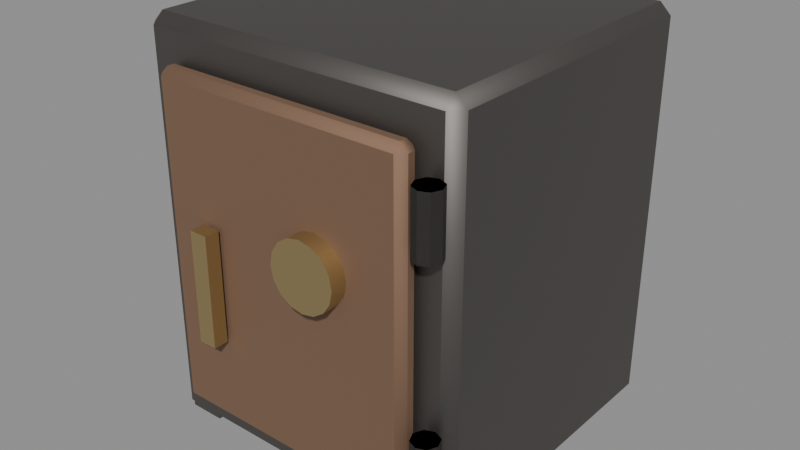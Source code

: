 # Source: metal-safe-v01.blend  (saved by Blender 5.2.45; exported with 4.5.12 LTS)
import bpy
from mathutils import Matrix  # noqa: F401  (used for matrix-valued properties, if any)

bpy.ops.wm.read_factory_settings(use_empty=True)
scene = bpy.context.scene
scene.name = 'Scene'

# ---- materials (node trees are filled in below, after node groups)
mat_iron = bpy.data.materials.new('iron')
mat_iron_rust = bpy.data.materials.new('iron-rust')
mat_brass = bpy.data.materials.new('brass')

# ---- material node trees
mat_iron.use_nodes = True; mat_iron.node_tree.nodes.clear()
_N = mat_iron.node_tree.nodes; _L = mat_iron.node_tree.links
n0 = _N.new('ShaderNodeOutputMaterial'); n0.name = 'Material Output'; n0.location = (0, 0)
n1 = _N.new('ShaderNodeBsdfPrincipled'); n1.name = 'Principled BSDF'; n1.location = (0, 0)
n1.inputs[0].default_value = (0.16, 0.15, 0.14, 1.0)
n1.inputs[1].default_value = 0.9
n1.inputs[2].default_value = 0.55
n1.inputs[10].default_value = 0.005
_L.new(n1.outputs[0], n0.inputs[0])
n0.is_active_output = True
mat_iron_rust.use_nodes = True; mat_iron_rust.node_tree.nodes.clear()
_N = mat_iron_rust.node_tree.nodes; _L = mat_iron_rust.node_tree.links
n0 = _N.new('ShaderNodeOutputMaterial'); n0.name = 'Material Output'; n0.location = (0, 0)
n1 = _N.new('ShaderNodeBsdfPrincipled'); n1.name = 'Principled BSDF'; n1.location = (0, 0)
n1.inputs[0].default_value = (0.28, 0.17, 0.11, 1.0)
n1.inputs[1].default_value = 0.6
n1.inputs[2].default_value = 0.75
n1.inputs[10].default_value = 0.005
_L.new(n1.outputs[0], n0.inputs[0])
n0.is_active_output = True
mat_brass.use_nodes = True; mat_brass.node_tree.nodes.clear()
_N = mat_brass.node_tree.nodes; _L = mat_brass.node_tree.links
n0 = _N.new('ShaderNodeOutputMaterial'); n0.name = 'Material Output'; n0.location = (0, 0)
n1 = _N.new('ShaderNodeBsdfPrincipled'); n1.name = 'Principled BSDF'; n1.location = (0, 0)
n1.inputs[0].default_value = (0.55, 0.42, 0.2, 1.0)
n1.inputs[1].default_value = 0.9
n1.inputs[2].default_value = 0.4
n1.inputs[10].default_value = 0.005
_L.new(n1.outputs[0], n0.inputs[0])
n0.is_active_output = True

# ---- meshes
me_metal_safe = bpy.data.meshes.new('metal-safe')
me_metal_safe.from_pydata([(-0.42, -0.3425, 0.0), (-0.42, -0.3725, 0.03), (-0.45, -0.3425, 0.03), (-0.42, -0.3725, 1.07), (-0.42, -0.3425, 1.1), (-0.45, -0.3425, 1.07), (-0.42, 0.4475, 0.0), (-0.45, 0.4475, 0.03), (-0.42, 0.4775, 0.03), (-0.42, 0.4475, 1.1), (-0.42, 0.4775, 1.07), (-0.45, 0.4475, 1.07), (0.42, -0.3425, 0.0), (0.45, -0.3425, 0.03), (0.42, -0.3725, 0.03), (0.42, -0.3425, 1.1), (0.42, -0.3725, 1.07), (0.45, -0.3425, 1.07), (0.42, 0.4475, 0.0), (0.42, 0.4775, 0.03), (0.45, 0.4475, 0.03), (0.42, 0.4475, 1.1), (0.45, 0.4475, 1.07), (0.42, 0.4775, 1.07), (-0.34, -0.4075, 0.1), (-0.34, -0.4275, 0.12), (-0.36, -0.4075, 0.12), (-0.34, -0.4275, 0.98), (-0.34, -0.4075, 1.0), (-0.36, -0.4075, 0.98), (-0.34, -0.3875, 0.1), (-0.36, -0.3875, 0.12), (-0.34, -0.3675, 0.12), (-0.34, -0.3875, 1.0), (-0.34, -0.3675, 0.98), (-0.36, -0.3875, 0.98), (0.34, -0.4075, 0.1), (0.36, -0.4075, 0.12), (0.34, -0.4275, 0.12), (0.34, -0.4075, 1.0), (0.34, -0.4275, 0.98), (0.36, -0.4075, 0.98), (0.34, -0.3875, 0.1), (0.34, -0.3675, 0.12), (0.36, -0.3875, 0.12), (0.34, -0.3875, 1.0), (0.36, -0.3875, 0.98), (0.34, -0.3675, 0.98), (0.12, -0.4225, 0.74), (0.12, -0.4725, 0.74), (0.1544, -0.4225, 0.7331), (0.1544, -0.4725, 0.7331), (0.1836, -0.4225, 0.7136), (0.1836, -0.4725, 0.7136), (0.2031, -0.4225, 0.6844), (0.2031, -0.4725, 0.6844), (0.21, -0.4225, 0.65), (0.21, -0.4725, 0.65), (0.2031, -0.4225, 0.6156), (0.2031, -0.4725, 0.6156), (0.1836, -0.4225, 0.5864), (0.1836, -0.4725, 0.5864), (0.1544, -0.4225, 0.5669), (0.1544, -0.4725, 0.5669), (0.12, -0.4225, 0.56), (0.12, -0.4725, 0.56), (0.08556, -0.4225, 0.5669), (0.08556, -0.4725, 0.5669), (0.05636, -0.4225, 0.5864), (0.05636, -0.4725, 0.5864), (0.03685, -0.4225, 0.6156), (0.03685, -0.4725, 0.6156), (0.03, -0.4225, 0.65), (0.03, -0.4725, 0.65), (0.03685, -0.4225, 0.6844), (0.03685, -0.4725, 0.6844), (0.05636, -0.4225, 0.7136), (0.05636, -0.4725, 0.7136), (0.08556, -0.4225, 0.7331), (0.08556, -0.4725, 0.7331), (-0.225, -0.4775, 0.35), (-0.225, -0.4775, 0.65), (-0.225, -0.4375, 0.35), (-0.225, -0.4375, 0.65), (-0.175, -0.4775, 0.35), (-0.175, -0.4775, 0.65), (-0.175, -0.4375, 0.35), (-0.175, -0.4375, 0.65), (0.41, -0.3725, 0.17), (0.41, -0.3725, 0.33), (0.4347, -0.3828, 0.17), (0.4347, -0.3828, 0.33), (0.445, -0.4075, 0.17), (0.445, -0.4075, 0.33), (0.4347, -0.4322, 0.17), (0.4347, -0.4322, 0.33), (0.41, -0.4425, 0.17), (0.41, -0.4425, 0.33), (0.3853, -0.4322, 0.17), (0.3853, -0.4322, 0.33), (0.375, -0.4075, 0.17), (0.375, -0.4075, 0.33), (0.3853, -0.3828, 0.17), (0.3853, -0.3828, 0.33), (0.41, -0.3725, 0.77), (0.41, -0.3725, 0.93), (0.4347, -0.3828, 0.77), (0.4347, -0.3828, 0.93), (0.445, -0.4075, 0.77), (0.445, -0.4075, 0.93), (0.4347, -0.4322, 0.77), (0.4347, -0.4322, 0.93), (0.41, -0.4425, 0.77), (0.41, -0.4425, 0.93), (0.3853, -0.4322, 0.77), (0.3853, -0.4322, 0.93), (0.375, -0.4075, 0.77), (0.375, -0.4075, 0.93), (0.3853, -0.3828, 0.77), (0.3853, -0.3828, 0.93), (0.41, -0.3725, 0.17), (0.41, -0.3725, 0.33), (0.4347, -0.3828, 0.17), (0.4347, -0.3828, 0.33), (0.445, -0.4075, 0.17), (0.445, -0.4075, 0.33), (0.4347, -0.4322, 0.17), (0.4347, -0.4322, 0.33), (0.41, -0.4425, 0.17), (0.41, -0.4425, 0.33), (0.3853, -0.4322, 0.17), (0.3853, -0.4322, 0.33), (0.375, -0.4075, 0.17), (0.375, -0.4075, 0.33), (0.3853, -0.3828, 0.17), (0.3853, -0.3828, 0.33), (0.41, -0.3725, 0.77), (0.41, -0.3725, 0.93), (0.4347, -0.3828, 0.77), (0.4347, -0.3828, 0.93), (0.445, -0.4075, 0.77), (0.445, -0.4075, 0.93), (0.4347, -0.4322, 0.77), (0.4347, -0.4322, 0.93), (0.41, -0.4425, 0.77), (0.41, -0.4425, 0.93), (0.3853, -0.4322, 0.77), (0.3853, -0.4322, 0.93), (0.375, -0.4075, 0.77), (0.375, -0.4075, 0.93), (0.3853, -0.3828, 0.77), (0.3853, -0.3828, 0.93), (-0.43, -0.3575, 0.0), (-0.43, -0.3575, 0.08), (-0.43, -0.2575, 0.0), (-0.43, -0.2575, 0.08), (-0.33, -0.3575, 0.0), (-0.33, -0.3575, 0.08), (-0.33, -0.2575, 0.0), (-0.33, -0.2575, 0.08), (-0.43, 0.3625, 0.0), (-0.43, 0.3625, 0.08), (-0.43, 0.4625, 0.0), (-0.43, 0.4625, 0.08), (-0.33, 0.3625, 0.0), (-0.33, 0.3625, 0.08), (-0.33, 0.4625, 0.0), (-0.33, 0.4625, 0.08), (0.33, -0.3575, 0.0), (0.33, -0.3575, 0.08), (0.33, -0.2575, 0.0), (0.33, -0.2575, 0.08), (0.43, -0.3575, 0.0), (0.43, -0.3575, 0.08), (0.43, -0.2575, 0.0), (0.43, -0.2575, 0.08), (0.33, 0.3625, 0.0), (0.33, 0.3625, 0.08), (0.33, 0.4625, 0.0), (0.33, 0.4625, 0.08), (0.43, 0.3625, 0.0), (0.43, 0.3625, 0.08), (0.43, 0.4625, 0.0), (0.43, 0.4625, 0.08)], [], [(0, 1, 2), (3, 4, 5), (6, 7, 8), (9, 10, 11), (12, 13, 14), (15, 16, 17), (18, 19, 20), (21, 22, 23), (6, 0, 2, 7), (1, 3, 5, 2), (4, 9, 11, 5), (10, 8, 7, 11), (18, 6, 8, 19), (9, 21, 23, 10), (22, 20, 19, 23), (12, 18, 20, 13), (21, 15, 17, 22), (16, 14, 13, 17), (0, 12, 14, 1), (15, 4, 3, 16), (6, 18, 12, 0), (2, 5, 11, 7), (14, 16, 3, 1), (21, 9, 4, 15), (8, 10, 23, 19), (20, 22, 17, 13), (24, 25, 26), (27, 28, 29), (30, 31, 32), (33, 34, 35), (36, 37, 38), (39, 40, 41), (42, 43, 44), (45, 46, 47), (30, 24, 26, 31), (25, 27, 29, 26), (28, 33, 35, 29), (34, 32, 31, 35), (42, 30, 32, 43), (33, 45, 47, 34), (46, 44, 43, 47), (36, 42, 44, 37), (45, 39, 41, 46), (40, 38, 37, 41), (24, 36, 38, 25), (39, 28, 27, 40), (30, 42, 36, 24), (26, 29, 35, 31), (38, 40, 27, 25), (45, 33, 28, 39), (32, 34, 47, 43), (44, 46, 41, 37), (48, 49, 51, 50), (50, 51, 53, 52), (52, 53, 55, 54), (54, 55, 57, 56), (56, 57, 59, 58), (58, 59, 61, 60), (60, 61, 63, 62), (62, 63, 65, 64), (64, 65, 67, 66), (66, 67, 69, 68), (68, 69, 71, 70), (70, 71, 73, 72), (72, 73, 75, 74), (74, 75, 77, 76), (51, 49, 79, 77, 75, 73, 71, 69, 67, 65, 63, 61, 59, 57, 55, 53), (76, 77, 79, 78), (78, 79, 49, 48), (48, 50, 52, 54, 56, 58, 60, 62, 64, 66, 68, 70, 72, 74, 76, 78), (80, 81, 83, 82), (82, 83, 87, 86), (86, 87, 85, 84), (84, 85, 81, 80), (82, 86, 84, 80), (87, 83, 81, 85), (88, 89, 91, 90), (90, 91, 93, 92), (92, 93, 95, 94), (94, 95, 97, 96), (96, 97, 99, 98), (98, 99, 101, 100), (91, 89, 103, 101, 99, 97, 95, 93), (100, 101, 103, 102), (102, 103, 89, 88), (88, 90, 92, 94, 96, 98, 100, 102), (104, 105, 107, 106), (106, 107, 109, 108), (108, 109, 111, 110), (110, 111, 113, 112), (112, 113, 115, 114), (114, 115, 117, 116), (107, 105, 119, 117, 115, 113, 111, 109), (116, 117, 119, 118), (118, 119, 105, 104), (104, 106, 108, 110, 112, 114, 116, 118), (120, 121, 123, 122), (122, 123, 125, 124), (124, 125, 127, 126), (126, 127, 129, 128), (128, 129, 131, 130), (130, 131, 133, 132), (123, 121, 135, 133, 131, 129, 127, 125), (132, 133, 135, 134), (134, 135, 121, 120), (120, 122, 124, 126, 128, 130, 132, 134), (136, 137, 139, 138), (138, 139, 141, 140), (140, 141, 143, 142), (142, 143, 145, 144), (144, 145, 147, 146), (146, 147, 149, 148), (139, 137, 151, 149, 147, 145, 143, 141), (148, 149, 151, 150), (150, 151, 137, 136), (136, 138, 140, 142, 144, 146, 148, 150), (152, 153, 155, 154), (154, 155, 159, 158), (158, 159, 157, 156), (156, 157, 153, 152), (154, 158, 156, 152), (159, 155, 153, 157), (160, 161, 163, 162), (162, 163, 167, 166), (166, 167, 165, 164), (164, 165, 161, 160), (162, 166, 164, 160), (167, 163, 161, 165), (168, 169, 171, 170), (170, 171, 175, 174), (174, 175, 173, 172), (172, 173, 169, 168), (170, 174, 172, 168), (175, 171, 169, 173), (176, 177, 179, 178), (178, 179, 183, 182), (182, 183, 181, 180), (180, 181, 177, 176), (178, 182, 180, 176), (183, 179, 177, 181)])
me_metal_safe.polygons.foreach_set('use_smooth', [True] * 140)
me_metal_safe.polygons.foreach_set('material_index', [0, 0, 0, 0, 0, 0, 0, 0, 0, 0, 0, 0, 0, 0, 0, 0, 0, 0, 0, 0, 0, 0, 0, 0, 0, 0, 1, 1, 1, 1, 1, 1, 1, 1, 1, 1, 1, 1, 1, 1, 1, 1, 1, 1, 1, 1, 1, 1, 1, 1, 1, 1, 2, 2, 2, 2, 2, 2, 2, 2, 2, 2, 2, 2, 2, 2, 2, 2, 2, 2, 2, 2, 2, 2, 2, 2, 0, 0, 0, 0, 0, 0, 0, 0, 0, 0, 0, 0, 0, 0, 0, 0, 0, 0, 0, 0, 0, 0, 0, 0, 0, 0, 0, 0, 0, 0, 0, 0, 0, 0, 0, 0, 0, 0, 0, 0, 0, 0, 0, 0, 0, 0, 0, 0, 0, 0, 0, 0, 0, 0, 0, 0, 0, 0, 0, 0, 0, 0, 0, 0])
_k = set([(0, 6), (0, 12), (1, 3), (1, 14), (2, 5), (2, 7), (3, 16), (4, 9), (4, 15), (5, 11), (6, 18), (7, 11), (8, 10), (8, 19), (9, 21), (10, 23), (12, 18), (13, 17), (13, 20), (14, 16), (15, 21), (17, 22), (19, 23), (20, 22), (24, 30), (24, 36), (25, 27), (25, 38), (26, 29), (26, 31), (27, 40), (28, 33), (28, 39), (29, 35), (30, 42), (31, 35), (32, 34), (32, 43), (33, 45), (34, 47), (36, 42), (37, 41), (37, 44), (38, 40), (39, 45), (41, 46), (43, 47), (44, 46), (48, 50), (48, 78), (49, 51), (49, 79), (50, 52), (51, 53), (52, 54), (53, 55), (54, 56), (55, 57), (56, 58), (57, 59), (58, 60), (59, 61), (60, 62), (61, 63), (62, 64), (63, 65), (64, 66), (65, 67), (66, 68), (67, 69), (68, 70), (69, 71), (70, 72), (71, 73), (72, 74), (73, 75), (74, 76), (75, 77), (76, 78), (77, 79), (80, 81), (80, 82), (80, 84), (81, 83), (81, 85), (82, 83), (82, 86), (83, 87), (84, 85), (84, 86), (85, 87), (86, 87), (88, 89), (88, 90), (88, 102), (89, 91), (89, 103), (90, 91), (90, 92), (91, 93), (92, 93), (92, 94), (93, 95), (94, 95), (94, 96), (95, 97), (96, 97), (96, 98), (97, 99), (98, 99), (98, 100), (99, 101), (100, 101), (100, 102), (101, 103), (102, 103), (104, 105), (104, 106), (104, 118), (105, 107), (105, 119), (106, 107), (106, 108), (107, 109), (108, 109), (108, 110), (109, 111), (110, 111), (110, 112), (111, 113), (112, 113), (112, 114), (113, 115), (114, 115), (114, 116), (115, 117), (116, 117), (116, 118), (117, 119), (118, 119), (120, 121), (120, 122), (120, 134), (121, 123), (121, 135), (122, 123), (122, 124), (123, 125), (124, 125), (124, 126), (125, 127), (126, 127), (126, 128), (127, 129), (128, 129), (128, 130), (129, 131), (130, 131), (130, 132), (131, 133), (132, 133), (132, 134), (133, 135), (134, 135), (136, 137), (136, 138), (136, 150), (137, 139), (137, 151), (138, 139), (138, 140), (139, 141), (140, 141), (140, 142), (141, 143), (142, 143), (142, 144), (143, 145), (144, 145), (144, 146), (145, 147), (146, 147), (146, 148), (147, 149), (148, 149), (148, 150), (149, 151), (150, 151), (152, 153), (152, 154), (152, 156), (153, 155), (153, 157), (154, 155), (154, 158), (155, 159), (156, 157), (156, 158), (157, 159), (158, 159), (160, 161), (160, 162), (160, 164), (161, 163), (161, 165), (162, 163), (162, 166), (163, 167), (164, 165), (164, 166), (165, 167), (166, 167), (168, 169), (168, 170), (168, 172), (169, 171), (169, 173), (170, 171), (170, 174), (171, 175), (172, 173), (172, 174), (173, 175), (174, 175), (176, 177), (176, 178), (176, 180), (177, 179), (177, 181), (178, 179), (178, 182), (179, 183), (180, 181), (180, 182), (181, 183), (182, 183)])
me_metal_safe.attributes.new('sharp_edge', 'BOOLEAN', 'EDGE').data.foreach_set('value', [ (min(e.vertices), max(e.vertices)) in _k for e in me_metal_safe.edges])
_uv = me_metal_safe.uv_layers.new(name='UVMap')
_uv.uv.foreach_set('vector', [-0.42, 0.395, -0.42, 0.425, -0.45, 0.395, -0.42, -0.425, -0.42, -0.395, -0.45, -0.395, -0.42, -0.395, -0.45, -0.395, -0.42, -0.425, -0.42, 0.395, -0.42, 0.425, -0.45, 0.395, 0.42, 0.395, 0.45, 0.395, 0.42, 0.425, 0.42, -0.395, 0.42, -0.425, 0.45, -0.395, 0.42, -0.395, 0.42, -0.425, 0.45, -0.395, 0.42, 0.395, 0.45, 0.395, 0.42, 0.425, -0.42, -0.395, -0.42, 0.395, -0.45, 0.395, -0.45, -0.395, 0.425, 0.03, 0.425, 1.07, 0.395, 1.07, 0.395, 0.03, -0.42, -0.395, -0.42, 0.395, -0.45, 0.395, -0.45, -0.395, -0.425, 1.07, -0.425, 0.03, -0.395, 0.03, -0.395, 1.07, 0.42, -0.395, -0.42, -0.395, -0.42, -0.425, 0.42, -0.425, -0.42, 0.395, 0.42, 0.395, 0.42, 0.425, -0.42, 0.425, 0.395, 1.07, 0.395, 0.03, 0.425, 0.03, 0.425, 1.07, 0.42, 0.395, 0.42, -0.395, 0.45, -0.395, 0.45, 0.395, 0.42, 0.395, 0.42, -0.395, 0.45, -0.395, 0.45, 0.395, -0.425, 1.07, -0.425, 0.03, -0.395, 0.03, -0.395, 1.07, -0.42, 0.395, 0.42, 0.395, 0.42, 0.425, -0.42, 0.425, 0.42, -0.395, -0.42, -0.395, -0.42, -0.425, 0.42, -0.425, -0.42, -0.395, 0.42, -0.395, 0.42, 0.395, -0.42, 0.395, 0.395, 0.03, 0.395, 1.07, -0.395, 1.07, -0.395, 0.03, 0.42, 0.03, 0.42, 1.07, -0.42, 1.07, -0.42, 0.03, 0.42, 0.395, -0.42, 0.395, -0.42, -0.395, 0.42, -0.395, 0.42, 0.03, 0.42, 1.07, -0.42, 1.07, -0.42, 0.03, 0.395, 0.03, 0.395, 1.07, -0.395, 1.07, -0.395, 0.03, -0.34, 0.46, -0.34, 0.48, -0.36, 0.46, -0.34, -0.48, -0.34, -0.46, -0.36, -0.46, -0.34, 0.44, -0.36, 0.44, -0.34, 0.42, -0.34, -0.44, -0.34, -0.42, -0.36, -0.44, 0.34, 0.46, 0.36, 0.46, 0.34, 0.48, 0.34, -0.46, 0.34, -0.48, 0.36, -0.46, 0.34, 0.44, 0.34, 0.42, 0.36, 0.44, 0.34, -0.44, 0.36, -0.44, 0.34, -0.42, -0.34, 0.44, -0.34, 0.46, -0.36, 0.46, -0.36, 0.44, 0.48, 0.12, 0.48, 0.98, 0.46, 0.98, 0.46, 0.12, -0.34, -0.46, -0.34, -0.44, -0.36, -0.44, -0.36, -0.46, 0.42, 0.98, 0.42, 0.12, 0.44, 0.12, 0.44, 0.98, 0.34, 0.44, -0.34, 0.44, -0.34, 0.42, 0.34, 0.42, -0.34, -0.44, 0.34, -0.44, 0.34, -0.42, -0.34, -0.42, -0.44, 0.98, -0.44, 0.12, -0.42, 0.12, -0.42, 0.98, 0.34, 0.46, 0.34, 0.44, 0.36, 0.44, 0.36, 0.46, 0.34, -0.44, 0.34, -0.46, 0.36, -0.46, 0.36, -0.44, -0.48, 0.98, -0.48, 0.12, -0.46, 0.12, -0.46, 0.98, -0.34, 0.46, 0.34, 0.46, 0.34, 0.48, -0.34, 0.48, 0.34, -0.46, -0.34, -0.46, -0.34, -0.48, 0.34, -0.48, -0.34, 0.44, 0.34, 0.44, 0.34, 0.46, -0.34, 0.46, 0.46, 0.12, 0.46, 0.98, 0.44, 0.98, 0.44, 0.12, 0.34, 0.12, 0.34, 0.98, -0.34, 0.98, -0.34, 0.12, 0.34, -0.44, -0.34, -0.44, -0.34, -0.46, 0.34, -0.46, 0.34, 0.12, 0.34, 0.98, -0.34, 0.98, -0.34, 0.12, -0.44, 0.12, -0.44, 0.98, -0.46, 0.98, -0.46, 0.12, 1.0, 0.5, 1.0, 1.0, 0.9375, 1.0, 0.9375, 0.5, 0.9375, 0.5, 0.9375, 1.0, 0.875, 1.0, 0.875, 0.5, 0.875, 0.5, 0.875, 1.0, 0.8125, 1.0, 0.8125, 0.5, 0.8125, 0.5, 0.8125, 1.0, 0.75, 1.0, 0.75, 0.5, 0.75, 0.5, 0.75, 1.0, 0.6875, 1.0, 0.6875, 0.5, 0.6875, 0.5, 0.6875, 1.0, 0.625, 1.0, 0.625, 0.5, 0.625, 0.5, 0.625, 1.0, 0.5625, 1.0, 0.5625, 0.5, 0.5625, 0.5, 0.5625, 1.0, 0.5, 1.0, 0.5, 0.5, 0.5, 0.5, 0.5, 1.0, 0.4375, 1.0, 0.4375, 0.5, 0.4375, 0.5, 0.4375, 1.0, 0.375, 1.0, 0.375, 0.5, 0.375, 0.5, 0.375, 1.0, 0.3125, 1.0, 0.3125, 0.5, 0.3125, 0.5, 0.3125, 1.0, 0.25, 1.0, 0.25, 0.5, 0.25, 0.5, 0.25, 1.0, 0.1875, 1.0, 0.1875, 0.5, 0.1875, 0.5, 0.1875, 1.0, 0.125, 1.0, 0.125, 0.5, 0.3418, 0.4717, 0.25, 0.49, 0.1582, 0.4717, 0.08029, 0.4197, 0.02827, 0.3418, 0.01, 0.25, 0.02827, 0.1582, 0.08029, 0.08029, 0.1582, 0.02827, 0.25, 0.01, 0.3418, 0.02827, 0.4197, 0.08029, 0.4717, 0.1582, 0.49, 0.25, 0.4717, 0.3418, 0.4197, 0.4197, 0.125, 0.5, 0.125, 1.0, 0.0625, 1.0, 0.0625, 0.5, 0.0625, 0.5, 0.0625, 1.0, 0.0, 1.0, 0.0, 0.5, 0.75, 0.49, 0.8418, 0.4717, 0.9197, 0.4197, 0.9717, 0.3418, 0.99, 0.25, 0.9717, 0.1582, 0.9197, 0.08029, 0.8418, 0.02827, 0.75, 0.01, 0.6582, 0.02827, 0.5803, 0.08029, 0.5283, 0.1582, 0.51, 0.25, 0.5283, 0.3418, 0.5803, 0.4197, 0.6582, 0.4717, 0.375, 0.0, 0.625, 0.0, 0.625, 0.25, 0.375, 0.25, 0.375, 0.25, 0.625, 0.25, 0.625, 0.5, 0.375, 0.5, 0.375, 0.5, 0.625, 0.5, 0.625, 0.75, 0.375, 0.75, 0.375, 0.75, 0.625, 0.75, 0.625, 1.0, 0.375, 1.0, 0.125, 0.5, 0.375, 0.5, 0.375, 0.75, 0.125, 0.75, 0.625, 0.5, 0.875, 0.5, 0.875, 0.75, 0.625, 0.75, 1.0, 0.5, 1.0, 1.0, 0.875, 1.0, 0.875, 0.5, 0.875, 0.5, 0.875, 1.0, 0.75, 1.0, 0.75, 0.5, 0.75, 0.5, 0.75, 1.0, 0.625, 1.0, 0.625, 0.5, 0.625, 0.5, 0.625, 1.0, 0.5, 1.0, 0.5, 0.5, 0.5, 0.5, 0.5, 1.0, 0.375, 1.0, 0.375, 0.5, 0.375, 0.5, 0.375, 1.0, 0.25, 1.0, 0.25, 0.5, 0.4197, 0.4197, 0.25, 0.49, 0.08029, 0.4197, 0.01, 0.25, 0.08029, 0.08029, 0.25, 0.01, 0.4197, 0.08029, 0.49, 0.25, 0.25, 0.5, 0.25, 1.0, 0.125, 1.0, 0.125, 0.5, 0.125, 0.5, 0.125, 1.0, 0.0, 1.0, 0.0, 0.5, 0.75, 0.49, 0.9197, 0.4197, 0.99, 0.25, 0.9197, 0.08029, 0.75, 0.01, 0.5803, 0.08029, 0.51, 0.25, 0.5803, 0.4197, 1.0, 0.5, 1.0, 1.0, 0.875, 1.0, 0.875, 0.5, 0.875, 0.5, 0.875, 1.0, 0.75, 1.0, 0.75, 0.5, 0.75, 0.5, 0.75, 1.0, 0.625, 1.0, 0.625, 0.5, 0.625, 0.5, 0.625, 1.0, 0.5, 1.0, 0.5, 0.5, 0.5, 0.5, 0.5, 1.0, 0.375, 1.0, 0.375, 0.5, 0.375, 0.5, 0.375, 1.0, 0.25, 1.0, 0.25, 0.5, 0.4197, 0.4197, 0.25, 0.49, 0.08029, 0.4197, 0.01, 0.25, 0.08029, 0.08029, 0.25, 0.01, 0.4197, 0.08029, 0.49, 0.25, 0.25, 0.5, 0.25, 1.0, 0.125, 1.0, 0.125, 0.5, 0.125, 0.5, 0.125, 1.0, 0.0, 1.0, 0.0, 0.5, 0.75, 0.49, 0.9197, 0.4197, 0.99, 0.25, 0.9197, 0.08029, 0.75, 0.01, 0.5803, 0.08029, 0.51, 0.25, 0.5803, 0.4197, 1.0, 0.5, 1.0, 1.0, 0.875, 1.0, 0.875, 0.5, 0.875, 0.5, 0.875, 1.0, 0.75, 1.0, 0.75, 0.5, 0.75, 0.5, 0.75, 1.0, 0.625, 1.0, 0.625, 0.5, 0.625, 0.5, 0.625, 1.0, 0.5, 1.0, 0.5, 0.5, 0.5, 0.5, 0.5, 1.0, 0.375, 1.0, 0.375, 0.5, 0.375, 0.5, 0.375, 1.0, 0.25, 1.0, 0.25, 0.5, 0.4197, 0.4197, 0.25, 0.49, 0.08029, 0.4197, 0.01, 0.25, 0.08029, 0.08029, 0.25, 0.01, 0.4197, 0.08029, 0.49, 0.25, 0.25, 0.5, 0.25, 1.0, 0.125, 1.0, 0.125, 0.5, 0.125, 0.5, 0.125, 1.0, 0.0, 1.0, 0.0, 0.5, 0.75, 0.49, 0.9197, 0.4197, 0.99, 0.25, 0.9197, 0.08029, 0.75, 0.01, 0.5803, 0.08029, 0.51, 0.25, 0.5803, 0.4197, 1.0, 0.5, 1.0, 1.0, 0.875, 1.0, 0.875, 0.5, 0.875, 0.5, 0.875, 1.0, 0.75, 1.0, 0.75, 0.5, 0.75, 0.5, 0.75, 1.0, 0.625, 1.0, 0.625, 0.5, 0.625, 0.5, 0.625, 1.0, 0.5, 1.0, 0.5, 0.5, 0.5, 0.5, 0.5, 1.0, 0.375, 1.0, 0.375, 0.5, 0.375, 0.5, 0.375, 1.0, 0.25, 1.0, 0.25, 0.5, 0.4197, 0.4197, 0.25, 0.49, 0.08029, 0.4197, 0.01, 0.25, 0.08029, 0.08029, 0.25, 0.01, 0.4197, 0.08029, 0.49, 0.25, 0.25, 0.5, 0.25, 1.0, 0.125, 1.0, 0.125, 0.5, 0.125, 0.5, 0.125, 1.0, 0.0, 1.0, 0.0, 0.5, 0.75, 0.49, 0.9197, 0.4197, 0.99, 0.25, 0.9197, 0.08029, 0.75, 0.01, 0.5803, 0.08029, 0.51, 0.25, 0.5803, 0.4197, 0.375, 0.0, 0.625, 0.0, 0.625, 0.25, 0.375, 0.25, 0.375, 0.25, 0.625, 0.25, 0.625, 0.5, 0.375, 0.5, 0.375, 0.5, 0.625, 0.5, 0.625, 0.75, 0.375, 0.75, 0.375, 0.75, 0.625, 0.75, 0.625, 1.0, 0.375, 1.0, 0.125, 0.5, 0.375, 0.5, 0.375, 0.75, 0.125, 0.75, 0.625, 0.5, 0.875, 0.5, 0.875, 0.75, 0.625, 0.75, 0.375, 0.0, 0.625, 0.0, 0.625, 0.25, 0.375, 0.25, 0.375, 0.25, 0.625, 0.25, 0.625, 0.5, 0.375, 0.5, 0.375, 0.5, 0.625, 0.5, 0.625, 0.75, 0.375, 0.75, 0.375, 0.75, 0.625, 0.75, 0.625, 1.0, 0.375, 1.0, 0.125, 0.5, 0.375, 0.5, 0.375, 0.75, 0.125, 0.75, 0.625, 0.5, 0.875, 0.5, 0.875, 0.75, 0.625, 0.75, 0.375, 0.0, 0.625, 0.0, 0.625, 0.25, 0.375, 0.25, 0.375, 0.25, 0.625, 0.25, 0.625, 0.5, 0.375, 0.5, 0.375, 0.5, 0.625, 0.5, 0.625, 0.75, 0.375, 0.75, 0.375, 0.75, 0.625, 0.75, 0.625, 1.0, 0.375, 1.0, 0.125, 0.5, 0.375, 0.5, 0.375, 0.75, 0.125, 0.75, 0.625, 0.5, 0.875, 0.5, 0.875, 0.75, 0.625, 0.75, 0.375, 0.0, 0.625, 0.0, 0.625, 0.25, 0.375, 0.25, 0.375, 0.25, 0.625, 0.25, 0.625, 0.5, 0.375, 0.5, 0.375, 0.5, 0.625, 0.5, 0.625, 0.75, 0.375, 0.75, 0.375, 0.75, 0.625, 0.75, 0.625, 1.0, 0.375, 1.0, 0.125, 0.5, 0.375, 0.5, 0.375, 0.75, 0.125, 0.75, 0.625, 0.5, 0.875, 0.5, 0.875, 0.75, 0.625, 0.75])
me_metal_safe.materials.append(mat_iron)
me_metal_safe.materials.append(mat_iron_rust)
me_metal_safe.materials.append(mat_brass)
me_metal_safe.update()

# ---- objects
ob_metal_safe = bpy.data.objects.new('metal-safe', me_metal_safe)

# ---- transforms, parenting, visibility, modifiers, constraints
ob_metal_safe.location = (0.0, 0.0, 0.0)

# ---- collection membership
scene.collection.objects.link(ob_metal_safe)

# ---- scene / render settings (as saved in the file)
scene.frame_start = 1; scene.frame_end = 250; scene.frame_set(1)
scene.render.engine = 'BLENDER_EEVEE_NEXT'
scene.render.bake_bias = 0.0
scene.render.bake_samples = 0
scene.render.compositor_device = 'GPU'
scene.eevee.use_volume_custom_range = False
scene.eevee.fast_gi_thickness_near = 0.1
scene.eevee.fast_gi_thickness_far = 0.0
scene.eevee.ray_tracing_options.screen_trace_thickness = 0.1
bpy.context.view_layer.update()

# ---- added for rendering (the .blend has no active camera and no usable light): camera, sun + grey world if the file has none
cam_auto = bpy.data.cameras.new('AutoCamera')
cam_auto.lens = 50.0
cam_auto.sensor_width = 36.0
cam_auto.clip_end = 1000.0
ob_auto_camera = bpy.data.objects.new('AutoCamera', cam_auto)
scene.collection.objects.link(ob_auto_camera)
ob_auto_camera.location = (1.58428, -1.90113, 1.81742)
ob_auto_camera.rotation_euler = (1.09748, -7.21219e-08, 0.694738)
scene.camera = ob_auto_camera
light_auto_sun = bpy.data.lights.new('AutoSun', 'SUN')
light_auto_sun.energy = 3.0
light_auto_sun.angle = 0.0523599
ob_auto_sun = bpy.data.objects.new('AutoSun', light_auto_sun)
scene.collection.objects.link(ob_auto_sun)
ob_auto_sun.rotation_euler = (0.872665, 0.174533, 0.523599)
if scene.world is None:
    world_auto = bpy.data.worlds.new('AutoWorld')
    world_auto.color = (0.3, 0.3, 0.3)
    scene.world = world_auto
bpy.context.view_layer.update()
